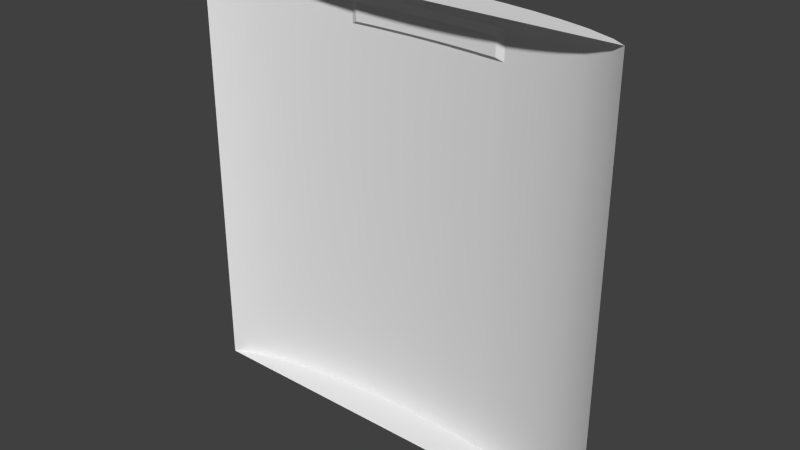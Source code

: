 # Source: reac2_9.blend  (saved by Blender 2.76.0; exported with 4.5.12 LTS)
import bpy
from mathutils import Matrix  # noqa: F401  (used for matrix-valued properties, if any)

bpy.ops.wm.read_factory_settings(use_empty=True)
scene = bpy.context.scene
scene.name = 'Scene'

# ---- collections
col_collection_1 = bpy.data.collections.new('Collection 1'); scene.collection.children.link(col_collection_1)

# ---- materials (node trees are filled in below, after node groups)
mat_reac2_9 = bpy.data.materials.new('reac2_9')
mat_reac2_9.alpha_threshold = 0.0
mat_reac2_9.use_transparent_shadow = False
mat_reac2_9.roughness = 0.5
mat_reac2_9.specular_intensity = 0.0

# ---- material node trees

# ---- world
world_world = bpy.data.worlds.new('World'); scene.world = world_world
world_world.color = (0.05088, 0.05088, 0.05088)
world_world.use_sun_shadow = False
world_world.sun_shadow_jitter_overblur = 0.0
world_world.cycles.sampling_method = 'MANUAL'
world_world.cycles.sample_map_resolution = 256

# ---- meshes
me_reac2_9 = bpy.data.meshes.new('reac2_9')
me_reac2_9.from_pydata([(1.28, -1.28, -1.28), (-1.28, -1.28, -1.28), (1.28, -1.28, 1.28), (-1.28, -1.28, 1.28), (1.2, -1.23, -1.28), (1.04, -1.17, -1.28), (0.8801, -1.131, -1.28), (0.7198, -1.102, -1.28), (0.56, -1.081, -1.28), (0.3999, -1.067, -1.28), (0.2396, -1.057, -1.28), (0.08006, -1.053, -1.28), (-0.08047, -1.053, -1.28), (-0.2395, -1.057, -1.28), (-0.5603, -1.081, -1.28), (-0.7197, -1.102, -1.28), (-0.8804, -1.131, -1.28), (-1.04, -1.17, -1.28), (-1.2, -1.23, -1.28), (-1.2, -1.23, 1.28), (-1.04, -1.17, 1.28), (-0.8804, -1.131, 1.28), (-0.7197, -1.102, 1.28), (-0.5603, -1.081, 1.28), (-0.2395, -1.057, 1.28), (-0.08047, -1.053, 1.28), (0.08006, -1.053, 1.28), (0.2396, -1.057, 1.28), (0.3999, -1.067, 1.28), (0.56, -1.081, 1.28), (0.7198, -1.102, 1.28), (0.8801, -1.131, 1.28), (1.04, -1.17, 1.28), (1.2, -1.23, 1.28), (0.56, -1.081, 1.0), (0.3999, -1.067, 1.0), (0.2396, -1.057, 1.0), (0.08006, -1.053, 1.0), (-0.08047, -1.053, 1.0), (-0.2395, -1.057, 1.0), (0.1598, -1.074, 1.12), (0.1598, -1.054, 1.0), (0.1598, -1.054, 1.28), (0.1598, -1.054, -1.28), (-0.0002045, -1.072, 1.12), (-0.0002045, -1.072, 1.02), (0.1598, -1.074, 1.02), (0.56, -1.081, 1.16), (0.3999, -1.067, 1.16), (0.2396, -1.057, 1.16), (0.08006, -1.053, 1.16), (-0.08047, -1.053, 1.16), (-0.2395, -1.057, 1.16), (0.1598, -1.054, 1.16), (-0.4, -1.067, -1.28), (-0.4, -1.067, 1.28), (-0.4, -1.067, 1.0), (-0.4, -1.067, 1.16), (-0.36, -1.064, 1.28), (-0.36, -1.064, 1.0), (-0.0002045, -1.052, 1.16), (-0.36, -1.064, 1.16), (-0.36, -1.064, -1.28), (0.3999, -1.087, 1.02), (0.2396, -1.077, 1.02), (0.08006, -1.073, 1.02), (-0.08047, -1.073, 1.02), (-0.2395, -1.077, 1.02), (-0.0002045, -1.052, 1.0), (-0.36, -1.084, 1.02), (0.52, -1.077, -1.28), (0.52, -1.077, 1.28), (0.52, -1.077, 1.0), (-0.0002045, -1.052, 1.28), (0.52, -1.077, 1.16), (0.52, -1.097, 1.02), (0.3999, -1.087, 1.12), (0.2396, -1.077, 1.12), (0.08006, -1.073, 1.12), (-0.08047, -1.073, 1.12), (-0.2395, -1.077, 1.12), (-0.0002046, -1.052, -1.28), (-0.36, -1.084, 1.12), (0.52, -1.097, 1.12), (-1.2, -1.23, -1.28), (-1.28, -1.28, -1.28), (1.2, -1.23, 1.28), (1.28, -1.28, 1.28), (1.28, -1.28, -1.28), (1.2, -1.23, -1.28), (1.04, -1.17, -1.28), (0.8801, -1.131, -1.28), (0.7198, -1.102, -1.28), (0.56, -1.081, -1.28), (0.52, -1.077, -1.28), (0.3999, -1.067, -1.28), (0.2396, -1.057, -1.28), (0.1598, -1.054, -1.28), (0.08006, -1.053, -1.28), (-0.0002046, -1.052, -1.28), (-0.08047, -1.053, -1.28), (-0.2395, -1.057, -1.28), (-0.08047, -1.053, 1.0), (-0.0002045, -1.052, 1.0), (-0.4, -1.067, -1.28), (-0.5603, -1.081, -1.28), (-0.7197, -1.102, -1.28), (-0.8804, -1.131, -1.28), (-1.04, -1.17, -1.28), (-1.28, -1.28, 1.28), (-1.2, -1.23, 1.28), (-1.04, -1.17, 1.28), (-0.8804, -1.131, 1.28), (-0.7197, -1.102, 1.28), (-0.5603, -1.081, 1.28), (-0.36, -1.064, 1.28), (-0.2395, -1.057, 1.28), (-0.08047, -1.053, 1.28), (-0.0002045, -1.052, 1.28), (0.08006, -1.053, 1.28), (0.1598, -1.054, 1.28), (0.2396, -1.057, 1.28), (0.3999, -1.067, 1.28), (0.52, -1.077, 1.28), (0.56, -1.081, 1.28), (0.7198, -1.102, 1.28), (0.8801, -1.131, 1.28), (1.04, -1.17, 1.28), (0.52, -1.097, 1.12), (0.52, -1.097, 1.12), (0.56, -1.081, 1.16), (0.56, -1.081, 1.16), (-0.36, -1.064, 1.0), (-0.2395, -1.057, 1.0), (0.08006, -1.053, 1.0), (0.1598, -1.054, 1.0), (0.2396, -1.057, 1.0), (0.3999, -1.067, 1.0), (0.52, -1.077, 1.0), (0.56, -1.081, 1.0), (0.56, -1.081, 1.0), (-0.08047, -1.073, 1.12), (-0.0002045, -1.072, 1.12), (-0.08047, -1.073, 1.02), (-0.0002045, -1.072, 1.02), (0.08006, -1.053, 1.16), (0.1598, -1.054, 1.16), (0.08006, -1.073, 1.02), (0.1598, -1.074, 1.02), (0.08006, -1.073, 1.12), (0.1598, -1.074, 1.12), (-0.36, -1.064, 1.16), (-0.2395, -1.057, 1.16), (-0.08047, -1.053, 1.16), (-0.0002045, -1.052, 1.16), (0.2396, -1.057, 1.16), (0.3999, -1.067, 1.16), (0.52, -1.077, 1.16), (-0.36, -1.064, -1.28), (-0.4, -1.067, 1.28), (-0.4, -1.067, 1.16), (-0.4, -1.067, 1.16), (-0.4, -1.067, 1.0), (-0.4, -1.067, 1.0), (-0.36, -1.084, 1.02), (-0.36, -1.084, 1.02), (-0.2395, -1.077, 1.02), (0.2396, -1.077, 1.02), (0.3999, -1.087, 1.02), (0.52, -1.097, 1.02), (0.52, -1.097, 1.02), (-0.36, -1.084, 1.12), (-0.36, -1.084, 1.12), (-0.2395, -1.077, 1.12), (0.3999, -1.087, 1.12), (0.2396, -1.077, 1.12)], [], [(110, 84, 85), (87, 88, 89), (86, 89, 90), (127, 90, 91), (126, 91, 92), (125, 92, 139), (156, 122, 71), (156, 155, 121), (145, 119, 120), (153, 117, 118), (152, 24, 117), (158, 132, 133), (145, 60, 119), (172, 165, 163), (114, 105, 106), (113, 106, 107), (112, 107, 108), (111, 108, 84), (101, 158, 133), (97, 98, 41), (52, 173, 151), (174, 175, 48), (158, 104, 132), (128, 157, 131), (101, 133, 102), (100, 102, 103), (98, 134, 41), (96, 136, 137), (95, 137, 72), (175, 150, 49), (154, 142, 51), (100, 101, 102), (60, 153, 118), (126, 127, 91), (139, 130, 125), (74, 156, 71), (161, 172, 163), (98, 99, 134), (150, 149, 53), (160, 162, 114), (173, 171, 151), (141, 173, 52), (142, 141, 51), (149, 50, 53), (146, 120, 121), (95, 96, 137), (168, 35, 167), (105, 114, 162), (112, 113, 107), (170, 138, 168), (29, 125, 130), (153, 152, 117), (110, 111, 84), (114, 55, 160), (167, 36, 148), (61, 160, 58), (99, 103, 134), (46, 40, 77), (36, 135, 148), (150, 53, 49), (97, 41, 136), (175, 49, 48), (96, 97, 136), (51, 141, 52), (99, 100, 103), (146, 145, 120), (127, 86, 90), (125, 126, 92), (104, 162, 132), (160, 55, 58), (142, 154, 50), (60, 118, 119), (59, 164, 166), (171, 57, 151), (86, 87, 89), (109, 110, 85), (92, 93, 139), (111, 112, 108), (162, 104, 105), (64, 46, 77), (138, 35, 168), (35, 36, 167), (135, 37, 147), (38, 143, 144), (39, 166, 143), (67, 69, 82), (30, 124, 2), (129, 47, 34), (155, 146, 121), (94, 95, 72), (113, 114, 106), (122, 156, 121), (140, 138, 170), (73, 3, 2), (174, 48, 157), (94, 72, 139), (130, 74, 71), (37, 68, 144), (39, 59, 166), (68, 38, 144), (148, 135, 147), (80, 67, 82), (2, 33, 32), (123, 28, 2), (32, 31, 2), (63, 76, 83), (64, 77, 76), (46, 65, 78), (45, 66, 79), (66, 67, 80), (45, 44, 78), (59, 56, 164), (26, 73, 2), (27, 42, 2), (169, 129, 34), (38, 39, 143), (58, 24, 152), (81, 0, 1), (149, 142, 50), (25, 116, 3), (115, 159, 3), (23, 22, 3), (21, 20, 3), (19, 3, 20), (2, 31, 30), (124, 123, 2), (42, 26, 2), (116, 115, 3), (22, 21, 3), (3, 73, 25), (28, 27, 2), (159, 23, 3), (128, 174, 157), (93, 94, 139), (29, 130, 71), (147, 37, 144), (75, 63, 83), (63, 64, 76), (40, 46, 78), (44, 45, 79), (79, 66, 80), (65, 45, 78), (61, 58, 152), (1, 18, 17), (17, 16, 1), (15, 14, 1), (54, 62, 1), (13, 12, 1), (81, 11, 0), (43, 10, 0), (9, 70, 0), (8, 7, 0), (6, 5, 0), (4, 0, 5), (1, 16, 15), (14, 54, 1), (12, 81, 1), (10, 9, 0), (7, 6, 0), (0, 11, 43), (62, 13, 1), (70, 8, 0)])
me_reac2_9.polygons.foreach_set('use_smooth', [True] * 162)
_uv = me_reac2_9.uv_layers.new(name='UVMap')
_uv.uv.foreach_set('vector', [0.9687, 1.0, 0.9687, 0.0, 1.0, 0.0, 0.0, 1.0, 0.0, 0.0, 0.03124, 0.0, 0.03124, 1.0, 0.03124, 0.0, 0.09372, 0.0, 0.09372, 1.0, 0.09372, 0.0, 0.1562, 0.0, 0.1562, 1.0, 0.1562, 0.0, 0.2188, 0.0, 0.2188, 1.0, 0.2188, 0.0, 0.2813, 0.8906, 0.3438, 0.9531, 0.3438, 1.0, 0.2969, 1.0, 0.3438, 0.9531, 0.4064, 0.9531, 0.4064, 1.0, 0.4687, 0.9531, 0.4687, 1.0, 0.4376, 1.0, 0.5314, 0.9531, 0.5314, 1.0, 0.5001, 1.0, 0.5936, 0.9531, 0.5936, 1.0, 0.5314, 1.0, 0.6406, -5.01e-11, 0.6406, 0.8906, 0.5936, 0.8906, 0.4687, 0.9531, 0.5001, 0.9531, 0.4687, 1.0, 0.6406, 0.9375, 0.6406, 0.8983, 0.6563, 0.8906, 0.7189, 1.0, 0.7189, -3.905e-12, 0.7811, 0.0, 0.7811, 1.0, 0.7811, 0.0, 0.8439, 0.0, 0.8439, 1.0, 0.8439, 0.0, 0.9063, 0.0, 0.9063, 1.0, 0.9063, 0.0, 0.9687, 0.0, 0.5936, 0.0, 0.6406, -5.01e-11, 0.5936, 0.8906, 0.4376, 0.0, 0.4687, 0.0, 0.4376, 0.8906, 0.5936, 0.9531, 0.5936, 0.9375, 0.6406, 0.9531, 0.3438, 0.9375, 0.4064, 0.9375, 0.3438, 0.9531, 0.6406, -5.01e-11, 0.6562, -7.665e-11, 0.6406, 0.8906, 0.2969, 0.9375, 0.2969, 0.9531, 0.2813, 0.9531, 0.5936, 0.0, 0.5936, 0.8906, 0.5314, 0.8906, 0.5314, 0.0, 0.5314, 0.8906, 0.5001, 0.8906, 0.4687, 0.0, 0.4687, 0.8906, 0.4376, 0.8906, 0.4064, 0.0, 0.4064, 0.8906, 0.3438, 0.8906, 0.3438, 0.0, 0.3438, 0.8906, 0.2969, 0.8906, 0.4064, 0.9375, 0.4376, 0.9375, 0.4064, 0.9531, 0.5001, 0.9531, 0.5001, 0.9375, 0.5314, 0.9531, 0.5314, 0.0, 0.5936, 0.0, 0.5314, 0.8906, 0.5001, 0.9531, 0.5314, 0.9531, 0.5001, 1.0, 0.1562, 1.0, 0.09372, 1.0, 0.1562, 0.0, 0.2813, 0.8906, 0.2813, 0.9531, 0.2188, 1.0, 0.2969, 0.9531, 0.3438, 0.9531, 0.2969, 1.0, 0.6562, 0.9531, 0.6406, 0.9375, 0.6563, 0.8906, 0.4687, 0.0, 0.5001, 0.0, 0.4687, 0.8906, 0.4376, 0.9375, 0.4687, 0.9375, 0.4376, 0.9531, 0.6562, 0.9531, 0.6563, 0.8906, 0.7189, 1.0, 0.5936, 0.9375, 0.6406, 0.9375, 0.6406, 0.9531, 0.5314, 0.9375, 0.5936, 0.9375, 0.5936, 0.9531, 0.5001, 0.9375, 0.5314, 0.9375, 0.5314, 0.9531, 0.4687, 0.9375, 0.4687, 0.9531, 0.4376, 0.9531, 0.4376, 0.9531, 0.4376, 1.0, 0.4064, 1.0, 0.3438, 0.0, 0.4064, 0.0, 0.3438, 0.8906, 0.3438, 0.8983, 0.3438, 0.8906, 0.4064, 0.8983, 0.7189, -3.905e-12, 0.7189, 1.0, 0.6563, 0.8906, 0.8439, 1.0, 0.7811, 1.0, 0.8439, 0.0, 0.2969, 0.8983, 0.2969, 0.8906, 0.3438, 0.8983, 0.2813, 1.0, 0.2188, 1.0, 0.2813, 0.9531, 0.5314, 0.9531, 0.5936, 0.9531, 0.5314, 1.0, 0.9687, 1.0, 0.9063, 1.0, 0.9687, 0.0, 0.7189, 1.0, 0.6562, 1.0, 0.6562, 0.9531, 0.4064, 0.8983, 0.4064, 0.8906, 0.4376, 0.8983, 0.6406, 0.9531, 0.6562, 0.9531, 0.6406, 1.0, 0.5001, 0.0, 0.5001, 0.8906, 0.4687, 0.8906, 0.4376, 0.8983, 0.4376, 0.9375, 0.4064, 0.9375, 0.4064, 0.8906, 0.4376, 0.8906, 0.4376, 0.8983, 0.4376, 0.9375, 0.4376, 0.9531, 0.4064, 0.9531, 0.4376, 0.0, 0.4376, 0.8906, 0.4064, 0.8906, 0.4064, 0.9375, 0.4064, 0.9531, 0.3438, 0.9531, 0.4064, 0.0, 0.4376, 0.0, 0.4064, 0.8906, 0.5314, 0.9531, 0.5314, 0.9375, 0.5936, 0.9531, 0.5001, 0.0, 0.5314, 0.0, 0.5001, 0.8906, 0.4376, 0.9531, 0.4687, 0.9531, 0.4376, 1.0, 0.09372, 1.0, 0.03124, 1.0, 0.09372, 0.0, 0.2188, 1.0, 0.1562, 1.0, 0.2188, 0.0, 0.6562, -7.665e-11, 0.6563, 0.8906, 0.6406, 0.8906, 0.6562, 0.9531, 0.6562, 1.0, 0.6406, 1.0, 0.5001, 0.9375, 0.5001, 0.9531, 0.4687, 0.9531, 0.5001, 0.9531, 0.5001, 1.0, 0.4687, 1.0, 0.6406, 0.8906, 0.6406, 0.8983, 0.5936, 0.8983, 0.6406, 0.9375, 0.6562, 0.9531, 0.6406, 0.9531, 0.03124, 1.0, 0.0, 1.0, 0.03124, 0.0, 1.0, 1.0, 0.9687, 1.0, 1.0, 0.0, 0.2188, 0.0, 0.2813, 0.0, 0.2813, 0.8906, 0.9063, 1.0, 0.8439, 1.0, 0.9063, 0.0, 0.6563, 0.8906, 0.6562, -7.665e-11, 0.7189, -3.905e-12, 0.4064, 0.8983, 0.4376, 0.8983, 0.4064, 0.9375, 0.2969, 0.8906, 0.3438, 0.8906, 0.3438, 0.8983, 0.3438, 0.8906, 0.4064, 0.8906, 0.4064, 0.8983, 0.4376, 0.8906, 0.4687, 0.8906, 0.4687, 0.8983, 0.5314, 0.8906, 0.5314, 0.8983, 0.5001, 0.8983, 0.5936, 0.8906, 0.5936, 0.8983, 0.5314, 0.8983, 0.5936, 0.8983, 0.6406, 0.8983, 0.6406, 0.9375, 0.2188, 1.0, 0.2813, 1.0, 0.0, 1.0, 0.2969, 0.9375, 0.2813, 0.9531, 0.2813, 0.8906, 0.4064, 0.9531, 0.4376, 0.9531, 0.4064, 1.0, 0.2969, -2.547e-11, 0.3438, 0.0, 0.2969, 0.8906, 0.7811, 1.0, 0.7189, 1.0, 0.7811, 0.0, 0.3438, 1.0, 0.3438, 0.9531, 0.4064, 1.0, 0.2813, 0.8906, 0.2969, 0.8906, 0.2969, 0.8983, 0.5001, 1.0, 1.0, 1.0, 0.0, 1.0, 0.3438, 0.9375, 0.3438, 0.9531, 0.2969, 0.9531, 0.2969, -2.547e-11, 0.2969, 0.8906, 0.2813, 0.8906, 0.2813, 0.9531, 0.2969, 0.9531, 0.2969, 1.0, 0.4687, 0.8906, 0.5001, 0.8906, 0.5001, 0.8983, 0.5936, 0.8906, 0.6406, 0.8906, 0.5936, 0.8983, 0.5001, 0.8906, 0.5314, 0.8906, 0.5001, 0.8983, 0.4376, 0.8983, 0.4376, 0.8906, 0.4687, 0.8983, 0.5936, 0.9375, 0.5936, 0.8983, 0.6406, 0.9375, 0.0, 1.0, 0.03124, 1.0, 0.09372, 1.0, 0.2969, 1.0, 0.3438, 1.0, 0.0, 1.0, 0.09372, 1.0, 0.1562, 1.0, 0.0, 1.0, 0.3438, 0.8983, 0.3438, 0.9375, 0.2969, 0.9375, 0.4064, 0.8983, 0.4064, 0.9375, 0.3438, 0.9375, 0.4376, 0.8983, 0.4687, 0.8983, 0.4687, 0.9375, 0.5001, 0.8983, 0.5314, 0.8983, 0.5314, 0.9375, 0.5314, 0.8983, 0.5936, 0.8983, 0.5936, 0.9375, 0.5001, 0.8983, 0.5001, 0.9375, 0.4687, 0.9375, 0.6406, 0.8906, 0.6563, 0.8906, 0.6406, 0.8983, 0.4687, 1.0, 0.5001, 1.0, 0.0, 1.0, 0.4064, 1.0, 0.4376, 1.0, 0.0, 1.0, 0.2969, 0.8983, 0.2969, 0.9375, 0.2813, 0.8906, 0.5314, 0.8906, 0.5936, 0.8906, 0.5314, 0.8983, 0.6406, 1.0, 0.5936, 1.0, 0.5936, 0.9531, 0.5001, 0.0, 0.0, 0.0, 1.0, 0.0, 0.4687, 0.9375, 0.5001, 0.9375, 0.4687, 0.9531, 0.5314, 1.0, 0.5936, 1.0, 1.0, 1.0, 0.6406, 1.0, 0.6562, 1.0, 1.0, 1.0, 0.7189, 1.0, 0.7811, 1.0, 1.0, 1.0, 0.8439, 1.0, 0.9063, 1.0, 1.0, 1.0, 0.9687, 1.0, 1.0, 1.0, 0.9063, 1.0, 0.0, 1.0, 0.1562, 1.0, 0.2188, 1.0, 0.2813, 1.0, 0.2969, 1.0, 0.0, 1.0, 0.4376, 1.0, 0.4687, 1.0, 0.0, 1.0, 0.5936, 1.0, 0.6406, 1.0, 1.0, 1.0, 0.7811, 1.0, 0.8439, 1.0, 1.0, 1.0, 1.0, 1.0, 0.5001, 1.0, 0.5314, 1.0, 0.3438, 1.0, 0.4064, 1.0, 0.0, 1.0, 0.6562, 1.0, 0.7189, 1.0, 1.0, 1.0, 0.2969, 0.9375, 0.3438, 0.9375, 0.2969, 0.9531, 0.2813, 0.0, 0.2969, -2.547e-11, 0.2813, 0.8906, 0.2813, 1.0, 0.2813, 0.9531, 0.2969, 1.0, 0.4687, 0.8983, 0.4687, 0.8906, 0.5001, 0.8983, 0.2969, 0.8983, 0.3438, 0.8983, 0.2969, 0.9375, 0.3438, 0.8983, 0.4064, 0.8983, 0.3438, 0.9375, 0.4376, 0.9375, 0.4376, 0.8983, 0.4687, 0.9375, 0.5001, 0.9375, 0.5001, 0.8983, 0.5314, 0.9375, 0.5314, 0.9375, 0.5314, 0.8983, 0.5936, 0.9375, 0.4687, 0.8983, 0.5001, 0.8983, 0.4687, 0.9375, 0.6406, 0.9531, 0.6406, 1.0, 0.5936, 0.9531, 1.0, 0.0, 0.9687, 0.0, 0.9063, 0.0, 0.9063, 0.0, 0.8439, 0.0, 1.0, 0.0, 0.7811, 0.0, 0.7189, -3.905e-12, 1.0, 0.0, 0.6562, -7.665e-11, 0.6406, -5.01e-11, 1.0, 0.0, 0.5936, 0.0, 0.5314, 0.0, 1.0, 0.0, 0.5001, 0.0, 0.4687, 0.0, 0.0, 0.0, 0.4376, 0.0, 0.4064, 0.0, 0.0, 0.0, 0.3438, 0.0, 0.2969, -2.547e-11, 0.0, 0.0, 0.2813, 0.0, 0.2188, 0.0, 0.0, 0.0, 0.1562, 0.0, 0.09372, 0.0, 0.0, 0.0, 0.03124, 0.0, 0.0, 0.0, 0.09372, 0.0, 1.0, 0.0, 0.8439, 0.0, 0.7811, 0.0, 0.7189, -3.905e-12, 0.6562, -7.665e-11, 1.0, 0.0, 0.5314, 0.0, 0.5001, 0.0, 1.0, 0.0, 0.4064, 0.0, 0.3438, 0.0, 0.0, 0.0, 0.2188, 0.0, 0.1562, 0.0, 0.0, 0.0, 0.0, 0.0, 0.4687, 0.0, 0.4376, 0.0, 0.6406, -5.01e-11, 0.5936, 0.0, 1.0, 0.0, 0.2969, -2.547e-11, 0.2813, 0.0, 0.0, 0.0])
me_reac2_9.materials.append(mat_reac2_9)
me_reac2_9.use_remesh_preserve_volume = False
me_reac2_9.use_remesh_preserve_attributes = False
me_reac2_9.use_mirror_vertex_groups = False
me_reac2_9.update()

# ---- objects
ob_reac2_9 = bpy.data.objects.new('reac2_9', me_reac2_9)

# ---- transforms, parenting, visibility, modifiers, constraints
ob_reac2_9.location = (0.0, 0.0, 0.0)
ob_reac2_9.lineart.crease_threshold = 0.0

# ---- collection membership
col_collection_1.objects.link(ob_reac2_9)

# ---- scene / render settings (as saved in the file)
scene.frame_start = 1; scene.frame_end = 2; scene.frame_set(1)
scene.render.engine = 'BLENDER_EEVEE_NEXT'
scene.render.resolution_percentage = 50
scene.render.dither_intensity = 0.0
scene.cycles.use_denoising = False
scene.cycles.samples = 10
scene.cycles.sampling_pattern = 'TABULATED_SOBOL'
scene.cycles.light_sampling_threshold = 0.0
scene.cycles.use_adaptive_sampling = False
scene.cycles.use_light_tree = False
scene.cycles.blur_glossy = 0.0
scene.cycles.pixel_filter_type = 'GAUSSIAN'
scene.cycles.sample_clamp_indirect = 0.0
scene.view_settings.view_transform = 'Standard'
bpy.context.view_layer.update()

# ---- added for rendering (the .blend has no active camera and no usable light): camera, sun
cam_auto = bpy.data.cameras.new('AutoCamera')
cam_auto.lens = 50.0
cam_auto.sensor_width = 36.0
cam_auto.clip_end = 1000.0
ob_auto_camera = bpy.data.objects.new('AutoCamera', cam_auto)
scene.collection.objects.link(ob_auto_camera)
ob_auto_camera.location = (3.35632, -5.19381, 2.68506)
ob_auto_camera.rotation_euler = (1.09748, -7.21219e-08, 0.694738)
scene.camera = ob_auto_camera
light_auto_sun = bpy.data.lights.new('AutoSun', 'SUN')
light_auto_sun.energy = 3.0
light_auto_sun.angle = 0.0523599
ob_auto_sun = bpy.data.objects.new('AutoSun', light_auto_sun)
scene.collection.objects.link(ob_auto_sun)
ob_auto_sun.rotation_euler = (0.872665, 0.174533, 0.523599)
bpy.context.view_layer.update()
